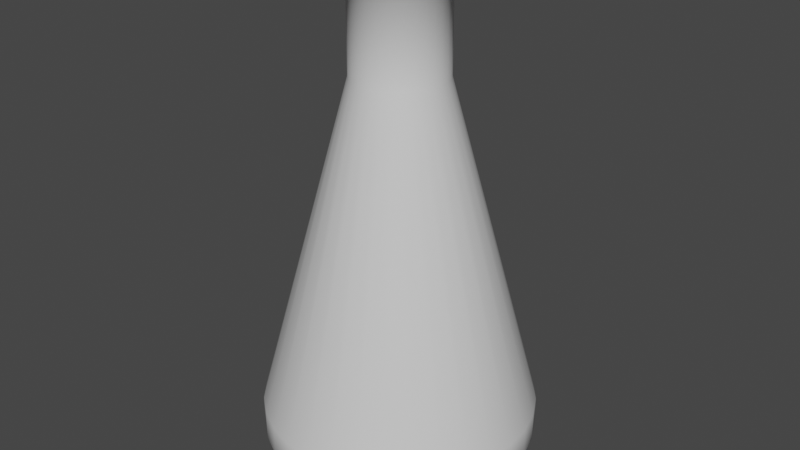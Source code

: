 # Source: Matraz.blend  (saved by Blender 3.6.13; exported with 4.5.12 LTS)
import bpy
from mathutils import Matrix  # noqa: F401  (used for matrix-valued properties, if any)

bpy.ops.wm.read_factory_settings(use_empty=True)
scene = bpy.context.scene
scene.name = 'Scene'

# ---- collections
col_collection = bpy.data.collections.new('Collection'); scene.collection.children.link(col_collection)

# ---- materials (node trees are filled in below, after node groups)
mat_glass = bpy.data.materials.new('glass')
mat_glass.use_transparent_shadow = False
mat_glass_001 = bpy.data.materials.new('glass.001')
mat_glass_001.use_transparent_shadow = False

# ---- material node trees
mat_glass.use_nodes = True; mat_glass.node_tree.nodes.clear()
_N = mat_glass.node_tree.nodes; _L = mat_glass.node_tree.links
n0 = _N.new('ShaderNodeBsdfPrincipled'); n0.name = 'Principled BSDF'; n0.location = (10, 300)
n0.distribution = 'GGX'
n0.subsurface_method = 'RANDOM_WALK_SKIN'
n0.inputs[3].default_value = 1.45
n0.inputs[27].default_value = (0.0, 0.0, 0.0, 1.0)
n0.inputs[28].default_value = 1.0
n1 = _N.new('ShaderNodeOutputMaterial'); n1.name = 'Material Output'; n1.location = (300, 300)
_L.new(n0.outputs[0], n1.inputs[0])
n1.is_active_output = True
mat_glass_001.use_nodes = True; mat_glass_001.node_tree.nodes.clear()
_N = mat_glass_001.node_tree.nodes; _L = mat_glass_001.node_tree.links
n0 = _N.new('ShaderNodeBsdfPrincipled'); n0.name = 'Principled BSDF'; n0.location = (10, 300)
n0.distribution = 'GGX'
n0.subsurface_method = 'RANDOM_WALK_SKIN'
n0.inputs[3].default_value = 1.45
n0.inputs[27].default_value = (0.0, 0.0, 0.0, 1.0)
n0.inputs[28].default_value = 1.0
n1 = _N.new('ShaderNodeOutputMaterial'); n1.name = 'Material Output'; n1.location = (300, 300)
_L.new(n0.outputs[0], n1.inputs[0])
n1.is_active_output = True

# ---- world
world_world = bpy.data.worlds.new('World'); scene.world = world_world
world_world.use_nodes = True; world_world.node_tree.nodes.clear()
_N = world_world.node_tree.nodes; _L = world_world.node_tree.links
n0 = _N.new('ShaderNodeOutputWorld'); n0.name = 'World Output'; n0.location = (300, 300)
n1 = _N.new('ShaderNodeBackground'); n1.name = 'Background'; n1.location = (10, 300)
n1.inputs[0].default_value = (0.05088, 0.05088, 0.05088, 1.0)
_L.new(n1.outputs[0], n0.inputs[0])
n0.is_active_output = True
world_world.color = (0.05088, 0.05088, 0.05088)
world_world.use_sun_shadow = False
world_world.sun_shadow_jitter_overblur = 0.0

# ---- meshes
me_cylinder = bpy.data.meshes.new('Cylinder')
me_cylinder.from_pydata([(0.05513, 1.166, -1.142), (0.05513, 0.3938, 0.8347), (0.2827, 1.144, -1.142), (0.132, 0.3862, 0.8347), (0.5015, 1.078, -1.142), (0.2058, 0.3638, 0.8347), (0.7032, 0.9699, -1.142), (0.2739, 0.3274, 0.8347), (0.8799, 0.8248, -1.142), (0.3336, 0.2784, 0.8347), (1.025, 0.648, -1.142), (0.3825, 0.2188, 0.8347), (1.133, 0.4464, -1.142), (0.4189, 0.1507, 0.8347), (1.199, 0.2276, -1.142), (0.4413, 0.07682, 0.8347), (1.222, -2.771e-08, -1.142), (0.4489, -1.583e-08, 0.8347), (1.199, -0.2276, -1.142), (0.4413, -0.07682, 0.8347), (1.133, -0.4464, -1.142), (0.4189, -0.1507, 0.8347), (1.025, -0.648, -1.142), (0.3825, -0.2188, 0.8347), (0.8799, -0.8248, -1.142), (0.3336, -0.2784, 0.8347), (0.7032, -0.9699, -1.142), (0.2739, -0.3274, 0.8347), (0.5015, -1.078, -1.142), (0.2058, -0.3638, 0.8347), (0.2827, -1.144, -1.142), (0.132, -0.3862, 0.8347), (0.05513, -1.166, -1.142), (0.05513, -0.3938, 0.8347), (-0.1724, -1.144, -1.142), (-0.02169, -0.3862, 0.8347), (-0.3912, -1.078, -1.142), (-0.09556, -0.3638, 0.8347), (-0.5929, -0.9699, -1.142), (-0.1636, -0.3274, 0.8347), (-0.7697, -0.8248, -1.142), (-0.2233, -0.2784, 0.8347), (-0.9147, -0.648, -1.142), (-0.2723, -0.2188, 0.8347), (-1.023, -0.4464, -1.142), (-0.3087, -0.1507, 0.8347), (-1.089, -0.2276, -1.142), (-0.3311, -0.07682, 0.8347), (-1.111, 3.719e-08, -1.142), (-0.3386, 6.078e-09, 0.8347), (-1.089, 0.2276, -1.142), (-0.3311, 0.07682, 0.8347), (-1.023, 0.4464, -1.142), (-0.3087, 0.1507, 0.8347), (-0.9147, 0.648, -1.142), (-0.2723, 0.2188, 0.8347), (-0.7697, 0.8248, -1.142), (-0.2233, 0.2784, 0.8347), (-0.5929, 0.9699, -1.142), (-0.1636, 0.3274, 0.8347), (-0.3912, 1.078, -1.142), (-0.09556, 0.3638, 0.8347), (-0.1724, 1.144, -1.142), (-0.02169, 0.3862, 0.8347), (0.05513, 0.3938, 0.4162), (0.132, 0.3862, 0.4162), (0.2058, 0.3638, 0.4162), (0.2739, 0.3274, 0.4162), (0.3336, 0.2784, 0.4162), (0.3825, 0.2188, 0.4162), (0.4189, 0.1507, 0.4162), (0.4413, 0.07682, 0.4162), (0.4489, -1.583e-08, 0.4162), (0.4413, -0.07682, 0.4162), (0.4189, -0.1507, 0.4162), (0.3825, -0.2188, 0.4162), (0.3336, -0.2784, 0.4162), (0.2739, -0.3274, 0.4162), (0.2058, -0.3638, 0.4162), (0.132, -0.3862, 0.4162), (0.05513, -0.3938, 0.4162), (-0.02169, -0.3862, 0.4162), (-0.09556, -0.3638, 0.4162), (-0.1636, -0.3274, 0.4162), (-0.2233, -0.2784, 0.4162), (-0.2723, -0.2188, 0.4162), (-0.3087, -0.1507, 0.4162), (-0.3311, -0.07682, 0.4162), (-0.3386, 6.078e-09, 0.4162), (-0.3311, 0.07682, 0.4162), (-0.3087, 0.1507, 0.4162), (-0.2723, 0.2188, 0.4162), (-0.2233, 0.2784, 0.4162), (-0.1636, 0.3274, 0.4162), (-0.09556, 0.3638, 0.4162), (-0.02169, 0.3862, 0.4162), (0.05513, 0.4574, 0.8318), (0.1444, 0.4486, 0.8318), (0.2302, 0.4226, 0.8318), (0.3092, 0.3803, 0.8318), (0.3786, 0.3234, 0.8318), (0.4354, 0.2541, 0.8318), (0.4777, 0.175, 0.8318), (0.5037, 0.08924, 0.8318), (0.5125, -1.751e-08, 0.8318), (0.5037, -0.08924, 0.8318), (0.4777, -0.175, 0.8318), (0.4354, -0.2541, 0.8318), (0.3786, -0.3234, 0.8318), (0.3092, -0.3803, 0.8318), (0.2302, -0.4226, 0.8318), (0.1444, -0.4486, 0.8318), (0.05513, -0.4574, 0.8318), (-0.03411, -0.4486, 0.8318), (-0.1199, -0.4226, 0.8318), (-0.199, -0.3803, 0.8318), (-0.2683, -0.3234, 0.8318), (-0.3252, -0.2541, 0.8318), (-0.3675, -0.175, 0.8318), (-0.3935, -0.08924, 0.8318), (-0.4023, 7.939e-09, 0.8318), (-0.3935, 0.08924, 0.8318), (-0.3675, 0.175, 0.8318), (-0.3252, 0.2541, 0.8318), (-0.2683, 0.3234, 0.8318), (-0.199, 0.3803, 0.8318), (-0.1199, 0.4226, 0.8318), (-0.03411, 0.4486, 0.8318), (0.05513, 0.4574, 0.8318), (0.1444, 0.4486, 0.8318), (0.2302, 0.4226, 0.8318), (0.3092, 0.3803, 0.8318), (0.3786, 0.3234, 0.8318), (0.4354, 0.2541, 0.8318), (0.4777, 0.175, 0.8318), (0.5037, 0.08924, 0.8318), (0.5125, -1.751e-08, 0.8318), (0.5037, -0.08924, 0.8318), (0.4777, -0.175, 0.8318), (0.4354, -0.2541, 0.8318), (0.3786, -0.3234, 0.8318), (0.3092, -0.3803, 0.8318), (0.2302, -0.4226, 0.8318), (0.1444, -0.4486, 0.8318), (0.05513, -0.4574, 0.8318), (-0.03411, -0.4486, 0.8318), (-0.1199, -0.4226, 0.8318), (-0.199, -0.3803, 0.8318), (-0.2683, -0.3234, 0.8318), (-0.3252, -0.2541, 0.8318), (-0.3675, -0.175, 0.8318), (-0.3935, -0.08924, 0.8318), (-0.4023, 7.939e-09, 0.8318), (-0.3935, 0.08924, 0.8318), (-0.3675, 0.175, 0.8318), (-0.3252, 0.2541, 0.8318), (-0.2683, 0.3234, 0.8318), (-0.199, 0.3803, 0.8318), (-0.1199, 0.4226, 0.8318), (-0.03411, 0.4486, 0.8318), (0.05513, 0.4574, 0.8318), (0.1444, 0.4486, 0.8318), (0.2302, 0.4226, 0.8318), (0.3092, 0.3803, 0.8318), (0.3786, 0.3234, 0.8318), (0.4354, 0.2541, 0.8318), (0.4777, 0.175, 0.8318), (0.5037, 0.08924, 0.8318), (0.5125, -1.751e-08, 0.8318), (0.5037, -0.08924, 0.8318), (0.4777, -0.175, 0.8318), (0.4354, -0.2541, 0.8318), (0.3786, -0.3234, 0.8318), (0.3092, -0.3803, 0.8318), (0.2302, -0.4226, 0.8318), (0.1444, -0.4486, 0.8318), (0.05513, -0.4574, 0.8318), (-0.03411, -0.4486, 0.8318), (-0.1199, -0.4226, 0.8318), (-0.199, -0.3803, 0.8318), (-0.2683, -0.3234, 0.8318), (-0.3252, -0.2541, 0.8318), (-0.3675, -0.175, 0.8318), (-0.3935, -0.08924, 0.8318), (-0.4023, 7.939e-09, 0.8318), (-0.3935, 0.08924, 0.8318), (-0.3675, 0.175, 0.8318), (-0.3252, 0.2541, 0.8318), (-0.2683, 0.3234, 0.8318), (-0.199, 0.3803, 0.8318), (-0.1199, 0.4226, 0.8318), (-0.03411, 0.4486, 0.8318), (0.05513, 0.4574, 0.914), (0.1444, 0.4486, 0.914), (0.2302, 0.4226, 0.914), (0.3092, 0.3803, 0.914), (0.3786, 0.3234, 0.914), (0.4354, 0.2541, 0.914), (0.4777, 0.175, 0.914), (0.5037, 0.08924, 0.914), (0.5125, -1.751e-08, 0.914), (0.5037, -0.08924, 0.914), (0.4777, -0.175, 0.914), (0.4354, -0.2541, 0.914), (0.3786, -0.3234, 0.914), (0.3092, -0.3803, 0.914), (0.2302, -0.4226, 0.914), (0.1444, -0.4486, 0.914), (0.05513, -0.4574, 0.914), (-0.03411, -0.4486, 0.914), (-0.1199, -0.4226, 0.914), (-0.199, -0.3803, 0.914), (-0.2683, -0.3234, 0.914), (-0.3252, -0.2541, 0.914), (-0.3675, -0.175, 0.914), (-0.3935, -0.08924, 0.914), (-0.4023, 7.939e-09, 0.914), (-0.3935, 0.08924, 0.914), (-0.3675, 0.175, 0.914), (-0.3252, 0.2541, 0.914), (-0.2683, 0.3234, 0.914), (-0.199, 0.3803, 0.914), (-0.1199, 0.4226, 0.914), (-0.03411, 0.4486, 0.914), (0.05513, 1.166, -1.283), (0.2827, 1.144, -1.283), (0.5015, 1.078, -1.283), (0.7032, 0.9699, -1.283), (0.8799, 0.8248, -1.283), (1.025, 0.648, -1.283), (1.133, 0.4464, -1.283), (1.199, 0.2276, -1.283), (1.222, -2.771e-08, -1.283), (1.199, -0.2276, -1.283), (1.133, -0.4464, -1.283), (1.025, -0.648, -1.283), (0.8799, -0.8248, -1.283), (0.7032, -0.9699, -1.283), (0.5015, -1.078, -1.283), (0.2827, -1.144, -1.283), (0.05513, -1.166, -1.283), (-0.1724, -1.144, -1.283), (-0.3912, -1.078, -1.283), (-0.5929, -0.9699, -1.283), (-0.7697, -0.8248, -1.283), (-0.9147, -0.648, -1.283), (-1.023, -0.4464, -1.283), (-1.089, -0.2276, -1.283), (-1.111, 3.719e-08, -1.283), (-1.089, 0.2276, -1.283), (-1.023, 0.4464, -1.283), (-0.9147, 0.648, -1.283), (-0.7697, 0.8248, -1.283), (-0.5929, 0.9699, -1.283), (-0.3912, 1.078, -1.283), (-0.1724, 1.144, -1.283), (0.05513, 0.6935, -1.455), (0.1904, 0.6802, -1.455), (0.3205, 0.6407, -1.455), (0.4404, 0.5766, -1.455), (0.5455, 0.4904, -1.455), (0.6317, 0.3853, -1.455), (0.6958, 0.2654, -1.455), (0.7353, 0.1353, -1.455), (0.7486, -2.208e-08, -1.455), (0.7353, -0.1353, -1.455), (0.6958, -0.2654, -1.455), (0.6317, -0.3853, -1.455), (0.5455, -0.4904, -1.455), (0.4404, -0.5766, -1.455), (0.3205, -0.6407, -1.455), (0.1904, -0.6802, -1.455), (0.05513, -0.6935, -1.455), (-0.08016, -0.6802, -1.455), (-0.2103, -0.6407, -1.455), (-0.3302, -0.5766, -1.455), (-0.4352, -0.4904, -1.455), (-0.5215, -0.3853, -1.455), (-0.5856, -0.2654, -1.455), (-0.625, -0.1353, -1.455), (-0.6384, 1.651e-08, -1.455), (-0.625, 0.1353, -1.455), (-0.5856, 0.2654, -1.455), (-0.5215, 0.3853, -1.455), (-0.4352, 0.4904, -1.455), (-0.3302, 0.5766, -1.455), (-0.2103, 0.6407, -1.455), (-0.08016, 0.6802, -1.455)], [], [(64, 1, 3, 65), (65, 3, 5, 66), (66, 5, 7, 67), (67, 7, 9, 68), (68, 9, 11, 69), (69, 11, 13, 70), (70, 13, 15, 71), (71, 15, 17, 72), (72, 17, 19, 73), (73, 19, 21, 74), (74, 21, 23, 75), (75, 23, 25, 76), (76, 25, 27, 77), (77, 27, 29, 78), (78, 29, 31, 79), (79, 31, 33, 80), (80, 33, 35, 81), (81, 35, 37, 82), (82, 37, 39, 83), (83, 39, 41, 84), (84, 41, 43, 85), (85, 43, 45, 86), (86, 45, 47, 87), (87, 47, 49, 88), (88, 49, 51, 89), (89, 51, 53, 90), (90, 53, 55, 91), (91, 55, 57, 92), (92, 57, 59, 93), (93, 59, 61, 94), (94, 61, 63, 95), (95, 63, 1, 64), (4, 6, 227, 226), (62, 95, 64, 0), (60, 94, 95, 62), (58, 93, 94, 60), (56, 92, 93, 58), (54, 91, 92, 56), (52, 90, 91, 54), (50, 89, 90, 52), (48, 88, 89, 50), (46, 87, 88, 48), (44, 86, 87, 46), (42, 85, 86, 44), (40, 84, 85, 42), (38, 83, 84, 40), (36, 82, 83, 38), (34, 81, 82, 36), (32, 80, 81, 34), (30, 79, 80, 32), (28, 78, 79, 30), (26, 77, 78, 28), (24, 76, 77, 26), (22, 75, 76, 24), (20, 74, 75, 22), (18, 73, 74, 20), (16, 72, 73, 18), (14, 71, 72, 16), (12, 70, 71, 14), (10, 69, 70, 12), (8, 68, 69, 10), (6, 67, 68, 8), (4, 66, 67, 6), (2, 65, 66, 4), (0, 64, 65, 2), (63, 61, 126, 127), (45, 43, 117, 118), (27, 25, 108, 109), (9, 7, 99, 100), (53, 51, 121, 122), (35, 33, 112, 113), (17, 15, 103, 104), (61, 59, 125, 126), (43, 41, 116, 117), (25, 23, 107, 108), (7, 5, 98, 99), (51, 49, 120, 121), (33, 31, 111, 112), (15, 13, 102, 103), (59, 57, 124, 125), (41, 39, 115, 116), (23, 21, 106, 107), (5, 3, 97, 98), (49, 47, 119, 120), (31, 29, 110, 111), (13, 11, 101, 102), (57, 55, 123, 124), (39, 37, 114, 115), (21, 19, 105, 106), (1, 63, 127, 96), (47, 45, 118, 119), (3, 1, 96, 97), (29, 27, 109, 110), (11, 9, 100, 101), (55, 53, 122, 123), (37, 35, 113, 114), (19, 17, 104, 105), (105, 104, 136, 137), (129, 128, 160, 161), (114, 113, 145, 146), (123, 122, 154, 155), (101, 100, 132, 133), (110, 109, 141, 142), (119, 118, 150, 151), (97, 96, 128, 129), (96, 127, 159, 128), (106, 105, 137, 138), (115, 114, 146, 147), (124, 123, 155, 156), (102, 101, 133, 134), (111, 110, 142, 143), (120, 119, 151, 152), (98, 97, 129, 130), (107, 106, 138, 139), (116, 115, 147, 148), (125, 124, 156, 157), (103, 102, 134, 135), (112, 111, 143, 144), (121, 120, 152, 153), (99, 98, 130, 131), (108, 107, 139, 140), (117, 116, 148, 149), (126, 125, 157, 158), (104, 103, 135, 136), (113, 112, 144, 145), (122, 121, 153, 154), (100, 99, 131, 132), (109, 108, 140, 141), (118, 117, 149, 150), (127, 126, 158, 159), (164, 163, 195, 196), (156, 155, 187, 188), (143, 142, 174, 175), (130, 129, 161, 162), (157, 156, 188, 189), (144, 143, 175, 176), (131, 130, 162, 163), (158, 157, 189, 190), (145, 144, 176, 177), (132, 131, 163, 164), (159, 158, 190, 191), (146, 145, 177, 178), (133, 132, 164, 165), (128, 159, 191, 160), (147, 146, 178, 179), (134, 133, 165, 166), (148, 147, 179, 180), (135, 134, 166, 167), (149, 148, 180, 181), (136, 135, 167, 168), (150, 149, 181, 182), (137, 136, 168, 169), (151, 150, 182, 183), (138, 137, 169, 170), (152, 151, 183, 184), (139, 138, 170, 171), (153, 152, 184, 185), (140, 139, 171, 172), (154, 153, 185, 186), (141, 140, 172, 173), (155, 154, 186, 187), (142, 141, 173, 174), (193, 192, 223, 222, 221, 220, 219, 218, 217, 216, 215, 214, 213, 212, 211, 210, 209, 208, 207, 206, 205, 204, 203, 202, 201, 200, 199, 198, 197, 196, 195, 194), (191, 190, 222, 223), (178, 177, 209, 210), (165, 164, 196, 197), (160, 191, 223, 192), (179, 178, 210, 211), (166, 165, 197, 198), (180, 179, 211, 212), (167, 166, 198, 199), (181, 180, 212, 213), (168, 167, 199, 200), (182, 181, 213, 214), (169, 168, 200, 201), (183, 182, 214, 215), (170, 169, 201, 202), (184, 183, 215, 216), (171, 170, 202, 203), (185, 184, 216, 217), (172, 171, 203, 204), (186, 185, 217, 218), (173, 172, 204, 205), (187, 186, 218, 219), (174, 173, 205, 206), (161, 160, 192, 193), (188, 187, 219, 220), (175, 174, 206, 207), (162, 161, 193, 194), (189, 188, 220, 221), (176, 175, 207, 208), (163, 162, 194, 195), (190, 189, 221, 222), (177, 176, 208, 209), (244, 245, 277, 276), (22, 24, 236, 235), (40, 42, 245, 244), (58, 60, 254, 253), (14, 16, 232, 231), (32, 34, 241, 240), (50, 52, 250, 249), (6, 8, 228, 227), (24, 26, 237, 236), (42, 44, 246, 245), (60, 62, 255, 254), (16, 18, 233, 232), (34, 36, 242, 241), (52, 54, 251, 250), (8, 10, 229, 228), (26, 28, 238, 237), (44, 46, 247, 246), (0, 2, 225, 224), (62, 0, 224, 255), (18, 20, 234, 233), (36, 38, 243, 242), (54, 56, 252, 251), (10, 12, 230, 229), (28, 30, 239, 238), (46, 48, 248, 247), (2, 4, 226, 225), (20, 22, 235, 234), (38, 40, 244, 243), (56, 58, 253, 252), (12, 14, 231, 230), (30, 32, 240, 239), (48, 50, 249, 248), (256, 257, 258, 259, 260, 261, 262, 263, 264, 265, 266, 267, 268, 269, 270, 271, 272, 273, 274, 275, 276, 277, 278, 279, 280, 281, 282, 283, 284, 285, 286, 287), (231, 232, 264, 263), (245, 246, 278, 277), (232, 233, 265, 264), (246, 247, 279, 278), (233, 234, 266, 265), (247, 248, 280, 279), (234, 235, 267, 266), (248, 249, 281, 280), (235, 236, 268, 267), (249, 250, 282, 281), (236, 237, 269, 268), (250, 251, 283, 282), (237, 238, 270, 269), (224, 225, 257, 256), (251, 252, 284, 283), (238, 239, 271, 270), (225, 226, 258, 257), (252, 253, 285, 284), (239, 240, 272, 271), (226, 227, 259, 258), (253, 254, 286, 285), (240, 241, 273, 272), (227, 228, 260, 259), (254, 255, 287, 286), (241, 242, 274, 273), (228, 229, 261, 260), (255, 224, 256, 287), (242, 243, 275, 274), (229, 230, 262, 261), (243, 244, 276, 275), (230, 231, 263, 262)])
me_cylinder.polygons.foreach_set('use_smooth', [True] * 258)
_uv = me_cylinder.uv_layers.new(name='UVMap')
_uv.uv.foreach_set('vector', [1.0, 0.8815, 1.0, 1.0, 0.9688, 1.0, 0.9688, 0.8815, 0.9688, 0.8815, 0.9688, 1.0, 0.9375, 1.0, 0.9375, 0.8815, 0.9375, 0.8815, 0.9375, 1.0, 0.9062, 1.0, 0.9062, 0.8815, 0.9062, 0.8815, 0.9062, 1.0, 0.875, 1.0, 0.875, 0.8815, 0.875, 0.8815, 0.875, 1.0, 0.8438, 1.0, 0.8437, 0.8815, 0.8437, 0.8815, 0.8438, 1.0, 0.8125, 1.0, 0.8125, 0.8815, 0.8125, 0.8815, 0.8125, 1.0, 0.7812, 1.0, 0.7812, 0.8815, 0.7812, 0.8815, 0.7812, 1.0, 0.75, 1.0, 0.75, 0.8815, 0.75, 0.8815, 0.75, 1.0, 0.7188, 1.0, 0.7188, 0.8815, 0.7188, 0.8815, 0.7188, 1.0, 0.6875, 1.0, 0.6875, 0.8815, 0.6875, 0.8815, 0.6875, 1.0, 0.6562, 1.0, 0.6562, 0.8815, 0.6562, 0.8815, 0.6562, 1.0, 0.625, 1.0, 0.625, 0.8815, 0.625, 0.8815, 0.625, 1.0, 0.5938, 1.0, 0.5938, 0.8815, 0.5938, 0.8815, 0.5938, 1.0, 0.5625, 1.0, 0.5625, 0.8815, 0.5625, 0.8815, 0.5625, 1.0, 0.5312, 1.0, 0.5312, 0.8815, 0.5312, 0.8815, 0.5312, 1.0, 0.5, 1.0, 0.5, 0.8815, 0.5, 0.8815, 0.5, 1.0, 0.4688, 1.0, 0.4688, 0.8815, 0.4688, 0.8815, 0.4688, 1.0, 0.4375, 1.0, 0.4375, 0.8815, 0.4375, 0.8815, 0.4375, 1.0, 0.4062, 1.0, 0.4062, 0.8815, 0.4062, 0.8815, 0.4062, 1.0, 0.375, 1.0, 0.375, 0.8815, 0.375, 0.8815, 0.375, 1.0, 0.3438, 1.0, 0.3438, 0.8815, 0.3438, 0.8815, 0.3438, 1.0, 0.3125, 1.0, 0.3125, 0.8815, 0.3125, 0.8815, 0.3125, 1.0, 0.2812, 1.0, 0.2812, 0.8815, 0.2812, 0.8815, 0.2812, 1.0, 0.25, 1.0, 0.25, 0.8815, 0.25, 0.8815, 0.25, 1.0, 0.2188, 1.0, 0.2188, 0.8815, 0.2188, 0.8815, 0.2188, 1.0, 0.1875, 1.0, 0.1875, 0.8815, 0.1875, 0.8815, 0.1875, 1.0, 0.1562, 1.0, 0.1563, 0.8815, 0.1563, 0.8815, 0.1562, 1.0, 0.125, 1.0, 0.125, 0.8815, 0.125, 0.8815, 0.125, 1.0, 0.09375, 1.0, 0.09375, 0.8815, 0.09375, 0.8815, 0.09375, 1.0, 0.0625, 1.0, 0.0625, 0.8815, 0.0625, 0.8815, 0.0625, 1.0, 0.03125, 1.0, 0.03125, 0.8815, 0.03125, 0.8815, 0.03125, 1.0, 0.0, 1.0, 0.0, 0.8815, 0.9375, 0.5, 0.9062, 0.5, 0.9062, 0.5, 0.9375, 0.5, 0.03125, 0.5, 0.03125, 0.8815, 0.0, 0.8815, 0.0, 0.5, 0.0625, 0.5, 0.0625, 0.8815, 0.03125, 0.8815, 0.03125, 0.5, 0.09375, 0.5, 0.09375, 0.8815, 0.0625, 0.8815, 0.0625, 0.5, 0.125, 0.5, 0.125, 0.8815, 0.09375, 0.8815, 0.09375, 0.5, 0.1562, 0.5, 0.1563, 0.8815, 0.125, 0.8815, 0.125, 0.5, 0.1875, 0.5, 0.1875, 0.8815, 0.1563, 0.8815, 0.1562, 0.5, 0.2188, 0.5, 0.2188, 0.8815, 0.1875, 0.8815, 0.1875, 0.5, 0.25, 0.5, 0.25, 0.8815, 0.2188, 0.8815, 0.2188, 0.5, 0.2812, 0.5, 0.2812, 0.8815, 0.25, 0.8815, 0.25, 0.5, 0.3125, 0.5, 0.3125, 0.8815, 0.2812, 0.8815, 0.2812, 0.5, 0.3438, 0.5, 0.3438, 0.8815, 0.3125, 0.8815, 0.3125, 0.5, 0.375, 0.5, 0.375, 0.8815, 0.3438, 0.8815, 0.3438, 0.5, 0.4062, 0.5, 0.4062, 0.8815, 0.375, 0.8815, 0.375, 0.5, 0.4375, 0.5, 0.4375, 0.8815, 0.4062, 0.8815, 0.4062, 0.5, 0.4688, 0.5, 0.4688, 0.8815, 0.4375, 0.8815, 0.4375, 0.5, 0.5, 0.5, 0.5, 0.8815, 0.4688, 0.8815, 0.4688, 0.5, 0.5312, 0.5, 0.5312, 0.8815, 0.5, 0.8815, 0.5, 0.5, 0.5625, 0.5, 0.5625, 0.8815, 0.5312, 0.8815, 0.5312, 0.5, 0.5938, 0.5, 0.5938, 0.8815, 0.5625, 0.8815, 0.5625, 0.5, 0.625, 0.5, 0.625, 0.8815, 0.5938, 0.8815, 0.5938, 0.5, 0.6562, 0.5, 0.6562, 0.8815, 0.625, 0.8815, 0.625, 0.5, 0.6875, 0.5, 0.6875, 0.8815, 0.6562, 0.8815, 0.6562, 0.5, 0.7188, 0.5, 0.7188, 0.8815, 0.6875, 0.8815, 0.6875, 0.5, 0.75, 0.5, 0.75, 0.8815, 0.7188, 0.8815, 0.7188, 0.5, 0.7812, 0.5, 0.7812, 0.8815, 0.75, 0.8815, 0.75, 0.5, 0.8125, 0.5, 0.8125, 0.8815, 0.7812, 0.8815, 0.7812, 0.5, 0.8438, 0.5, 0.8437, 0.8815, 0.8125, 0.8815, 0.8125, 0.5, 0.875, 0.5, 0.875, 0.8815, 0.8437, 0.8815, 0.8438, 0.5, 0.9062, 0.5, 0.9062, 0.8815, 0.875, 0.8815, 0.875, 0.5, 0.9375, 0.5, 0.9375, 0.8815, 0.9062, 0.8815, 0.9062, 0.5, 0.9688, 0.5, 0.9688, 0.8815, 0.9375, 0.8815, 0.9375, 0.5, 1.0, 0.5, 1.0, 0.8815, 0.9688, 0.8815, 0.9688, 0.5, 0.03125, 1.0, 0.0625, 1.0, 0.0625, 1.0, 0.03125, 1.0, 0.3125, 1.0, 0.3438, 1.0, 0.3438, 1.0, 0.3125, 1.0, 0.5938, 1.0, 0.625, 1.0, 0.625, 1.0, 0.5938, 1.0, 0.875, 1.0, 0.9062, 1.0, 0.9062, 1.0, 0.875, 1.0, 0.1875, 1.0, 0.2188, 1.0, 0.2188, 1.0, 0.1875, 1.0, 0.4688, 1.0, 0.5, 1.0, 0.5, 1.0, 0.4688, 1.0, 0.75, 1.0, 0.7812, 1.0, 0.7812, 1.0, 0.75, 1.0, 0.0625, 1.0, 0.09375, 1.0, 0.09375, 1.0, 0.0625, 1.0, 0.3438, 1.0, 0.375, 1.0, 0.375, 1.0, 0.3438, 1.0, 0.625, 1.0, 0.6562, 1.0, 0.6562, 1.0, 0.625, 1.0, 0.9062, 1.0, 0.9375, 1.0, 0.9375, 1.0, 0.9062, 1.0, 0.2188, 1.0, 0.25, 1.0, 0.25, 1.0, 0.2188, 1.0, 0.5, 1.0, 0.5312, 1.0, 0.5312, 1.0, 0.5, 1.0, 0.7812, 1.0, 0.8125, 1.0, 0.8125, 1.0, 0.7812, 1.0, 0.09375, 1.0, 0.125, 1.0, 0.125, 1.0, 0.09375, 1.0, 0.375, 1.0, 0.4062, 1.0, 0.4062, 1.0, 0.375, 1.0, 0.6562, 1.0, 0.6875, 1.0, 0.6875, 1.0, 0.6562, 1.0, 0.9375, 1.0, 0.9688, 1.0, 0.9688, 1.0, 0.9375, 1.0, 0.25, 1.0, 0.2812, 1.0, 0.2812, 1.0, 0.25, 1.0, 0.5312, 1.0, 0.5625, 1.0, 0.5625, 1.0, 0.5312, 1.0, 0.8125, 1.0, 0.8438, 1.0, 0.8438, 1.0, 0.8125, 1.0, 0.125, 1.0, 0.1562, 1.0, 0.1562, 1.0, 0.125, 1.0, 0.4062, 1.0, 0.4375, 1.0, 0.4375, 1.0, 0.4062, 1.0, 0.6875, 1.0, 0.7188, 1.0, 0.7188, 1.0, 0.6875, 1.0, 0.0, 1.0, 0.03125, 1.0, 0.03125, 1.0, 0.0, 1.0, 0.2812, 1.0, 0.3125, 1.0, 0.3125, 1.0, 0.2812, 1.0, 0.9688, 1.0, 1.0, 1.0, 1.0, 1.0, 0.9688, 1.0, 0.5625, 1.0, 0.5938, 1.0, 0.5938, 1.0, 0.5625, 1.0, 0.8438, 1.0, 0.875, 1.0, 0.875, 1.0, 0.8438, 1.0, 0.1562, 1.0, 0.1875, 1.0, 0.1875, 1.0, 0.1562, 1.0, 0.4375, 1.0, 0.4688, 1.0, 0.4688, 1.0, 0.4375, 1.0, 0.7188, 1.0, 0.75, 1.0, 0.75, 1.0, 0.7188, 1.0, 0.7188, 1.0, 0.75, 1.0, 0.75, 1.0, 0.7188, 1.0, 0.9688, 1.0, 1.0, 1.0, 1.0, 1.0, 0.9688, 1.0, 0.4375, 1.0, 0.4688, 1.0, 0.4688, 1.0, 0.4375, 1.0, 0.1562, 1.0, 0.1875, 1.0, 0.1875, 1.0, 0.1562, 1.0, 0.8438, 1.0, 0.875, 1.0, 0.875, 1.0, 0.8438, 1.0, 0.5625, 1.0, 0.5938, 1.0, 0.5938, 1.0, 0.5625, 1.0, 0.2812, 1.0, 0.3125, 1.0, 0.3125, 1.0, 0.2812, 1.0, 0.9688, 1.0, 1.0, 1.0, 1.0, 1.0, 0.9688, 1.0, 0.0, 1.0, 0.03125, 1.0, 0.03125, 1.0, 0.0, 1.0, 0.6875, 1.0, 0.7188, 1.0, 0.7188, 1.0, 0.6875, 1.0, 0.4062, 1.0, 0.4375, 1.0, 0.4375, 1.0, 0.4062, 1.0, 0.125, 1.0, 0.1562, 1.0, 0.1562, 1.0, 0.125, 1.0, 0.8125, 1.0, 0.8438, 1.0, 0.8438, 1.0, 0.8125, 1.0, 0.5312, 1.0, 0.5625, 1.0, 0.5625, 1.0, 0.5312, 1.0, 0.25, 1.0, 0.2812, 1.0, 0.2812, 1.0, 0.25, 1.0, 0.9375, 1.0, 0.9688, 1.0, 0.9688, 1.0, 0.9375, 1.0, 0.6562, 1.0, 0.6875, 1.0, 0.6875, 1.0, 0.6562, 1.0, 0.375, 1.0, 0.4062, 1.0, 0.4062, 1.0, 0.375, 1.0, 0.09375, 1.0, 0.125, 1.0, 0.125, 1.0, 0.09375, 1.0, 0.7812, 1.0, 0.8125, 1.0, 0.8125, 1.0, 0.7812, 1.0, 0.5, 1.0, 0.5312, 1.0, 0.5312, 1.0, 0.5, 1.0, 0.2188, 1.0, 0.25, 1.0, 0.25, 1.0, 0.2188, 1.0, 0.9062, 1.0, 0.9375, 1.0, 0.9375, 1.0, 0.9062, 1.0, 0.625, 1.0, 0.6562, 1.0, 0.6562, 1.0, 0.625, 1.0, 0.3438, 1.0, 0.375, 1.0, 0.375, 1.0, 0.3438, 1.0, 0.0625, 1.0, 0.09375, 1.0, 0.09375, 1.0, 0.0625, 1.0, 0.75, 1.0, 0.7812, 1.0, 0.7812, 1.0, 0.75, 1.0, 0.4688, 1.0, 0.5, 1.0, 0.5, 1.0, 0.4688, 1.0, 0.1875, 1.0, 0.2188, 1.0, 0.2188, 1.0, 0.1875, 1.0, 0.875, 1.0, 0.9062, 1.0, 0.9062, 1.0, 0.875, 1.0, 0.5938, 1.0, 0.625, 1.0, 0.625, 1.0, 0.5938, 1.0, 0.3125, 1.0, 0.3438, 1.0, 0.3438, 1.0, 0.3125, 1.0, 0.03125, 1.0, 0.0625, 1.0, 0.0625, 1.0, 0.03125, 1.0, 0.875, 1.0, 0.9062, 1.0, 0.9062, 1.0, 0.875, 1.0, 0.125, 1.0, 0.1562, 1.0, 0.1562, 1.0, 0.125, 1.0, 0.5312, 1.0, 0.5625, 1.0, 0.5625, 1.0, 0.5312, 1.0, 0.9375, 1.0, 0.9688, 1.0, 0.9688, 1.0, 0.9375, 1.0, 0.09375, 1.0, 0.125, 1.0, 0.125, 1.0, 0.09375, 1.0, 0.5, 1.0, 0.5312, 1.0, 0.5312, 1.0, 0.5, 1.0, 0.9062, 1.0, 0.9375, 1.0, 0.9375, 1.0, 0.9062, 1.0, 0.0625, 1.0, 0.09375, 1.0, 0.09375, 1.0, 0.0625, 1.0, 0.4688, 1.0, 0.5, 1.0, 0.5, 1.0, 0.4688, 1.0, 0.875, 1.0, 0.9062, 1.0, 0.9062, 1.0, 0.875, 1.0, 0.03125, 1.0, 0.0625, 1.0, 0.0625, 1.0, 0.03125, 1.0, 0.4375, 1.0, 0.4688, 1.0, 0.4688, 1.0, 0.4375, 1.0, 0.8438, 1.0, 0.875, 1.0, 0.875, 1.0, 0.8438, 1.0, 0.0, 1.0, 0.03125, 1.0, 0.03125, 1.0, 0.0, 1.0, 0.4062, 1.0, 0.4375, 1.0, 0.4375, 1.0, 0.4062, 1.0, 0.8125, 1.0, 0.8438, 1.0, 0.8438, 1.0, 0.8125, 1.0, 0.375, 1.0, 0.4062, 1.0, 0.4062, 1.0, 0.375, 1.0, 0.7812, 1.0, 0.8125, 1.0, 0.8125, 1.0, 0.7812, 1.0, 0.3438, 1.0, 0.375, 1.0, 0.375, 1.0, 0.3438, 1.0, 0.75, 1.0, 0.7812, 1.0, 0.7812, 1.0, 0.75, 1.0, 0.3125, 1.0, 0.3438, 1.0, 0.3438, 1.0, 0.3125, 1.0, 0.7188, 1.0, 0.75, 1.0, 0.75, 1.0, 0.7188, 1.0, 0.2812, 1.0, 0.3125, 1.0, 0.3125, 1.0, 0.2812, 1.0, 0.6875, 1.0, 0.7188, 1.0, 0.7188, 1.0, 0.6875, 1.0, 0.25, 1.0, 0.2812, 1.0, 0.2812, 1.0, 0.25, 1.0, 0.6562, 1.0, 0.6875, 1.0, 0.6875, 1.0, 0.6562, 1.0, 0.2188, 1.0, 0.25, 1.0, 0.25, 1.0, 0.2188, 1.0, 0.625, 1.0, 0.6562, 1.0, 0.6562, 1.0, 0.625, 1.0, 0.1875, 1.0, 0.2188, 1.0, 0.2188, 1.0, 0.1875, 1.0, 0.5938, 1.0, 0.625, 1.0, 0.625, 1.0, 0.5938, 1.0, 0.1562, 1.0, 0.1875, 1.0, 0.1875, 1.0, 0.1562, 1.0, 0.5625, 1.0, 0.5938, 1.0, 0.5938, 1.0, 0.5625, 1.0, 0.2968, 0.4854, 0.25, 0.49, 0.2032, 0.4854, 0.1582, 0.4717, 0.1167, 0.4496, 0.08029, 0.4197, 0.05045, 0.3833, 0.02827, 0.3418, 0.01461, 0.2968, 0.01, 0.25, 0.01461, 0.2032, 0.02827, 0.1582, 0.05045, 0.1167, 0.08029, 0.08029, 0.1167, 0.05045, 0.1582, 0.02827, 0.2032, 0.01461, 0.25, 0.01, 0.2968, 0.01461, 0.3418, 0.02827, 0.3833, 0.05045, 0.4197, 0.08029, 0.4496, 0.1167, 0.4717, 0.1582, 0.4854, 0.2032, 0.49, 0.25, 0.4854, 0.2968, 0.4717, 0.3418, 0.4496, 0.3833, 0.4197, 0.4197, 0.3833, 0.4496, 0.3418, 0.4717, 0.03125, 1.0, 0.0625, 1.0, 0.0625, 1.0, 0.03125, 1.0, 0.4375, 1.0, 0.4688, 1.0, 0.4688, 1.0, 0.4375, 1.0, 0.8438, 1.0, 0.875, 1.0, 0.875, 1.0, 0.8438, 1.0, 0.0, 1.0, 0.03125, 1.0, 0.03125, 1.0, 0.0, 1.0, 0.4062, 1.0, 0.4375, 1.0, 0.4375, 1.0, 0.4062, 1.0, 0.8125, 1.0, 0.8438, 1.0, 0.8438, 1.0, 0.8125, 1.0, 0.375, 1.0, 0.4062, 1.0, 0.4062, 1.0, 0.375, 1.0, 0.7812, 1.0, 0.8125, 1.0, 0.8125, 1.0, 0.7812, 1.0, 0.3438, 1.0, 0.375, 1.0, 0.375, 1.0, 0.3438, 1.0, 0.75, 1.0, 0.7812, 1.0, 0.7812, 1.0, 0.75, 1.0, 0.3125, 1.0, 0.3438, 1.0, 0.3438, 1.0, 0.3125, 1.0, 0.7188, 1.0, 0.75, 1.0, 0.75, 1.0, 0.7188, 1.0, 0.2812, 1.0, 0.3125, 1.0, 0.3125, 1.0, 0.2812, 1.0, 0.6875, 1.0, 0.7188, 1.0, 0.7188, 1.0, 0.6875, 1.0, 0.25, 1.0, 0.2812, 1.0, 0.2812, 1.0, 0.25, 1.0, 0.6562, 1.0, 0.6875, 1.0, 0.6875, 1.0, 0.6562, 1.0, 0.2188, 1.0, 0.25, 1.0, 0.25, 1.0, 0.2188, 1.0, 0.625, 1.0, 0.6562, 1.0, 0.6562, 1.0, 0.625, 1.0, 0.1875, 1.0, 0.2188, 1.0, 0.2188, 1.0, 0.1875, 1.0, 0.5938, 1.0, 0.625, 1.0, 0.625, 1.0, 0.5938, 1.0, 0.1562, 1.0, 0.1875, 1.0, 0.1875, 1.0, 0.1562, 1.0, 0.5625, 1.0, 0.5938, 1.0, 0.5938, 1.0, 0.5625, 1.0, 0.9688, 1.0, 1.0, 1.0, 1.0, 1.0, 0.9688, 1.0, 0.125, 1.0, 0.1562, 1.0, 0.1562, 1.0, 0.125, 1.0, 0.5312, 1.0, 0.5625, 1.0, 0.5625, 1.0, 0.5312, 1.0, 0.9375, 1.0, 0.9688, 1.0, 0.9688, 1.0, 0.9375, 1.0, 0.09375, 1.0, 0.125, 1.0, 0.125, 1.0, 0.09375, 1.0, 0.5, 1.0, 0.5312, 1.0, 0.5312, 1.0, 0.5, 1.0, 0.9062, 1.0, 0.9375, 1.0, 0.9375, 1.0, 0.9062, 1.0, 0.0625, 1.0, 0.09375, 1.0, 0.09375, 1.0, 0.0625, 1.0, 0.4688, 1.0, 0.5, 1.0, 0.5, 1.0, 0.4688, 1.0, 0.375, 0.5, 0.3438, 0.5, 0.3438, 0.5, 0.375, 0.5, 0.6562, 0.5, 0.625, 0.5, 0.625, 0.5, 0.6562, 0.5, 0.375, 0.5, 0.3438, 0.5, 0.3438, 0.5, 0.375, 0.5, 0.09375, 0.5, 0.0625, 0.5, 0.0625, 0.5, 0.09375, 0.5, 0.7812, 0.5, 0.75, 0.5, 0.75, 0.5, 0.7812, 0.5, 0.5, 0.5, 0.4688, 0.5, 0.4688, 0.5, 0.5, 0.5, 0.2188, 0.5, 0.1875, 0.5, 0.1875, 0.5, 0.2188, 0.5, 0.9062, 0.5, 0.875, 0.5, 0.875, 0.5, 0.9062, 0.5, 0.625, 0.5, 0.5938, 0.5, 0.5938, 0.5, 0.625, 0.5, 0.3438, 0.5, 0.3125, 0.5, 0.3125, 0.5, 0.3438, 0.5, 0.0625, 0.5, 0.03125, 0.5, 0.03125, 0.5, 0.0625, 0.5, 0.75, 0.5, 0.7188, 0.5, 0.7188, 0.5, 0.75, 0.5, 0.4688, 0.5, 0.4375, 0.5, 0.4375, 0.5, 0.4688, 0.5, 0.1875, 0.5, 0.1562, 0.5, 0.1562, 0.5, 0.1875, 0.5, 0.875, 0.5, 0.8438, 0.5, 0.8438, 0.5, 0.875, 0.5, 0.5938, 0.5, 0.5625, 0.5, 0.5625, 0.5, 0.5938, 0.5, 0.3125, 0.5, 0.2812, 0.5, 0.2812, 0.5, 0.3125, 0.5, 1.0, 0.5, 0.9688, 0.5, 0.9688, 0.5, 1.0, 0.5, 0.03125, 0.5, 0.0, 0.5, 0.0, 0.5, 0.03125, 0.5, 0.7188, 0.5, 0.6875, 0.5, 0.6875, 0.5, 0.7188, 0.5, 0.4375, 0.5, 0.4062, 0.5, 0.4062, 0.5, 0.4375, 0.5, 0.1562, 0.5, 0.125, 0.5, 0.125, 0.5, 0.1562, 0.5, 0.8438, 0.5, 0.8125, 0.5, 0.8125, 0.5, 0.8438, 0.5, 0.5625, 0.5, 0.5312, 0.5, 0.5312, 0.5, 0.5625, 0.5, 0.2812, 0.5, 0.25, 0.5, 0.25, 0.5, 0.2812, 0.5, 0.9688, 0.5, 0.9375, 0.5, 0.9375, 0.5, 0.9688, 0.5, 0.6875, 0.5, 0.6562, 0.5, 0.6562, 0.5, 0.6875, 0.5, 0.4062, 0.5, 0.375, 0.5, 0.375, 0.5, 0.4062, 0.5, 0.125, 0.5, 0.09375, 0.5, 0.09375, 0.5, 0.125, 0.5, 0.8125, 0.5, 0.7812, 0.5, 0.7812, 0.5, 0.8125, 0.5, 0.5312, 0.5, 0.5, 0.5, 0.5, 0.5, 0.5312, 0.5, 0.25, 0.5, 0.2188, 0.5, 0.2188, 0.5, 0.25, 0.5, 0.75, 0.49, 0.7968, 0.4854, 0.8418, 0.4717, 0.8833, 0.4496, 0.9197, 0.4197, 0.9496, 0.3833, 0.9717, 0.3418, 0.9854, 0.2968, 0.99, 0.25, 0.9854, 0.2032, 0.9717, 0.1582, 0.9496, 0.1167, 0.9197, 0.08029, 0.8833, 0.05045, 0.8418, 0.02827, 0.7968, 0.01461, 0.75, 0.01, 0.7032, 0.01461, 0.6582, 0.02827, 0.6167, 0.05045, 0.5803, 0.08029, 0.5504, 0.1167, 0.5283, 0.1582, 0.5146, 0.2032, 0.51, 0.25, 0.5146, 0.2968, 0.5283, 0.3418, 0.5504, 0.3833, 0.5803, 0.4197, 0.6167, 0.4496, 0.6582, 0.4717, 0.7032, 0.4854, 0.7812, 0.5, 0.75, 0.5, 0.75, 0.5, 0.7812, 0.5, 0.3438, 0.5, 0.3125, 0.5, 0.3125, 0.5, 0.3438, 0.5, 0.75, 0.5, 0.7188, 0.5, 0.7188, 0.5, 0.75, 0.5, 0.3125, 0.5, 0.2812, 0.5, 0.2812, 0.5, 0.3125, 0.5, 0.7188, 0.5, 0.6875, 0.5, 0.6875, 0.5, 0.7188, 0.5, 0.2812, 0.5, 0.25, 0.5, 0.25, 0.5, 0.2812, 0.5, 0.6875, 0.5, 0.6562, 0.5, 0.6562, 0.5, 0.6875, 0.5, 0.25, 0.5, 0.2188, 0.5, 0.2188, 0.5, 0.25, 0.5, 0.6562, 0.5, 0.625, 0.5, 0.625, 0.5, 0.6562, 0.5, 0.2188, 0.5, 0.1875, 0.5, 0.1875, 0.5, 0.2188, 0.5, 0.625, 0.5, 0.5938, 0.5, 0.5938, 0.5, 0.625, 0.5, 0.1875, 0.5, 0.1562, 0.5, 0.1562, 0.5, 0.1875, 0.5, 0.5938, 0.5, 0.5625, 0.5, 0.5625, 0.5, 0.5938, 0.5, 1.0, 0.5, 0.9688, 0.5, 0.9688, 0.5, 1.0, 0.5, 0.1562, 0.5, 0.125, 0.5, 0.125, 0.5, 0.1562, 0.5, 0.5625, 0.5, 0.5312, 0.5, 0.5312, 0.5, 0.5625, 0.5, 0.9688, 0.5, 0.9375, 0.5, 0.9375, 0.5, 0.9688, 0.5, 0.125, 0.5, 0.09375, 0.5, 0.09375, 0.5, 0.125, 0.5, 0.5312, 0.5, 0.5, 0.5, 0.5, 0.5, 0.5312, 0.5, 0.9375, 0.5, 0.9062, 0.5, 0.9062, 0.5, 0.9375, 0.5, 0.09375, 0.5, 0.0625, 0.5, 0.0625, 0.5, 0.09375, 0.5, 0.5, 0.5, 0.4688, 0.5, 0.4688, 0.5, 0.5, 0.5, 0.9062, 0.5, 0.875, 0.5, 0.875, 0.5, 0.9062, 0.5, 0.0625, 0.5, 0.03125, 0.5, 0.03125, 0.5, 0.0625, 0.5, 0.4688, 0.5, 0.4375, 0.5, 0.4375, 0.5, 0.4688, 0.5, 0.875, 0.5, 0.8438, 0.5, 0.8438, 0.5, 0.875, 0.5, 0.03125, 0.5, 0.0, 0.5, 0.0, 0.5, 0.03125, 0.5, 0.4375, 0.5, 0.4062, 0.5, 0.4062, 0.5, 0.4375, 0.5, 0.8438, 0.5, 0.8125, 0.5, 0.8125, 0.5, 0.8438, 0.5, 0.4062, 0.5, 0.375, 0.5, 0.375, 0.5, 0.4062, 0.5, 0.8125, 0.5, 0.7812, 0.5, 0.7812, 0.5, 0.8125, 0.5])
me_cylinder.materials.append(mat_glass)
me_cylinder.use_remesh_fix_poles = True
me_cylinder.use_remesh_preserve_attributes = False
me_cylinder.update()
me_cylinder_001 = bpy.data.meshes.new('Cylinder.001')
me_cylinder_001.from_pydata([(0.05513, 1.166, -1.142), (0.2827, 1.144, -1.142), (0.5015, 1.078, -1.142), (0.7032, 0.9699, -1.142), (0.8799, 0.8248, -1.142), (1.025, 0.648, -1.142), (1.133, 0.4464, -1.142), (1.199, 0.2276, -1.142), (1.222, -2.771e-08, -1.142), (1.199, -0.2276, -1.142), (1.133, -0.4464, -1.142), (1.025, -0.648, -1.142), (0.8799, -0.8248, -1.142), (0.7032, -0.9699, -1.142), (0.5015, -1.078, -1.142), (0.2827, -1.144, -1.142), (0.05513, -1.166, -1.142), (-0.1724, -1.144, -1.142), (-0.3912, -1.078, -1.142), (-0.5929, -0.9699, -1.142), (-0.7697, -0.8248, -1.142), (-0.9147, -0.648, -1.142), (-1.023, -0.4464, -1.142), (-1.089, -0.2276, -1.142), (-1.111, 3.719e-08, -1.142), (-1.089, 0.2276, -1.142), (-1.023, 0.4464, -1.142), (-0.9147, 0.648, -1.142), (-0.7697, 0.8248, -1.142), (-0.5929, 0.9699, -1.142), (-0.3912, 1.078, -1.142), (-0.1724, 1.144, -1.142), (0.05513, 0.3938, 0.4162), (0.132, 0.3862, 0.4162), (0.2058, 0.3638, 0.4162), (0.2739, 0.3274, 0.4162), (0.3336, 0.2784, 0.4162), (0.3825, 0.2188, 0.4162), (0.4189, 0.1507, 0.4162), (0.4413, 0.07682, 0.4162), (0.4489, -1.583e-08, 0.4162), (0.4413, -0.07682, 0.4162), (0.4189, -0.1507, 0.4162), (0.3825, -0.2188, 0.4162), (0.3336, -0.2784, 0.4162), (0.2739, -0.3274, 0.4162), (0.2058, -0.3638, 0.4162), (0.132, -0.3862, 0.4162), (0.05513, -0.3938, 0.4162), (-0.02169, -0.3862, 0.4162), (-0.09556, -0.3638, 0.4162), (-0.1636, -0.3274, 0.4162), (-0.2233, -0.2784, 0.4162), (-0.2723, -0.2188, 0.4162), (-0.3087, -0.1507, 0.4162), (-0.3311, -0.07682, 0.4162), (-0.3386, 6.078e-09, 0.4162), (-0.3311, 0.07682, 0.4162), (-0.3087, 0.1507, 0.4162), (-0.2723, 0.2188, 0.4162), (-0.2233, 0.2784, 0.4162), (-0.1636, 0.3274, 0.4162), (-0.09556, 0.3638, 0.4162), (-0.02169, 0.3862, 0.4162), (0.05513, 1.166, -1.283), (0.2827, 1.144, -1.283), (0.5015, 1.078, -1.283), (0.7032, 0.9699, -1.283), (0.8799, 0.8248, -1.283), (1.025, 0.648, -1.283), (1.133, 0.4464, -1.283), (1.199, 0.2276, -1.283), (1.222, -2.771e-08, -1.283), (1.199, -0.2276, -1.283), (1.133, -0.4464, -1.283), (1.025, -0.648, -1.283), (0.8799, -0.8248, -1.283), (0.7032, -0.9699, -1.283), (0.5015, -1.078, -1.283), (0.2827, -1.144, -1.283), (0.05513, -1.166, -1.283), (-0.1724, -1.144, -1.283), (-0.3912, -1.078, -1.283), (-0.5929, -0.9699, -1.283), (-0.7697, -0.8248, -1.283), (-0.9147, -0.648, -1.283), (-1.023, -0.4464, -1.283), (-1.089, -0.2276, -1.283), (-1.111, 3.719e-08, -1.283), (-1.089, 0.2276, -1.283), (-1.023, 0.4464, -1.283), (-0.9147, 0.648, -1.283), (-0.7697, 0.8248, -1.283), (-0.5929, 0.9699, -1.283), (-0.3912, 1.078, -1.283), (-0.1724, 1.144, -1.283), (0.05513, 0.6935, -1.455), (0.1904, 0.6802, -1.455), (0.3205, 0.6407, -1.455), (0.4404, 0.5766, -1.455), (0.5455, 0.4904, -1.455), (0.6317, 0.3853, -1.455), (0.6958, 0.2654, -1.455), (0.7353, 0.1353, -1.455), (0.7486, -2.208e-08, -1.455), (0.7353, -0.1353, -1.455), (0.6958, -0.2654, -1.455), (0.6317, -0.3853, -1.455), (0.5455, -0.4904, -1.455), (0.4404, -0.5766, -1.455), (0.3205, -0.6407, -1.455), (0.1904, -0.6802, -1.455), (0.05513, -0.6935, -1.455), (-0.08016, -0.6802, -1.455), (-0.2103, -0.6407, -1.455), (-0.3302, -0.5766, -1.455), (-0.4352, -0.4904, -1.455), (-0.5215, -0.3853, -1.455), (-0.5856, -0.2654, -1.455), (-0.625, -0.1353, -1.455), (-0.6384, 1.651e-08, -1.455), (-0.625, 0.1353, -1.455), (-0.5856, 0.2654, -1.455), (-0.5215, 0.3853, -1.455), (-0.4352, 0.4904, -1.455), (-0.3302, 0.5766, -1.455), (-0.2103, 0.6407, -1.455), (-0.08016, 0.6802, -1.455)], [], [(2, 3, 67, 66), (31, 63, 32, 0), (30, 62, 63, 31), (29, 61, 62, 30), (28, 60, 61, 29), (27, 59, 60, 28), (26, 58, 59, 27), (25, 57, 58, 26), (24, 56, 57, 25), (23, 55, 56, 24), (22, 54, 55, 23), (21, 53, 54, 22), (20, 52, 53, 21), (19, 51, 52, 20), (18, 50, 51, 19), (17, 49, 50, 18), (16, 48, 49, 17), (15, 47, 48, 16), (14, 46, 47, 15), (13, 45, 46, 14), (12, 44, 45, 13), (11, 43, 44, 12), (10, 42, 43, 11), (9, 41, 42, 10), (8, 40, 41, 9), (7, 39, 40, 8), (6, 38, 39, 7), (5, 37, 38, 6), (4, 36, 37, 5), (3, 35, 36, 4), (2, 34, 35, 3), (1, 33, 34, 2), (0, 32, 33, 1), (84, 85, 117, 116), (11, 12, 76, 75), (20, 21, 85, 84), (29, 30, 94, 93), (7, 8, 72, 71), (16, 17, 81, 80), (25, 26, 90, 89), (3, 4, 68, 67), (12, 13, 77, 76), (21, 22, 86, 85), (30, 31, 95, 94), (8, 9, 73, 72), (17, 18, 82, 81), (26, 27, 91, 90), (4, 5, 69, 68), (13, 14, 78, 77), (22, 23, 87, 86), (0, 1, 65, 64), (31, 0, 64, 95), (9, 10, 74, 73), (18, 19, 83, 82), (27, 28, 92, 91), (5, 6, 70, 69), (14, 15, 79, 78), (23, 24, 88, 87), (1, 2, 66, 65), (10, 11, 75, 74), (19, 20, 84, 83), (28, 29, 93, 92), (6, 7, 71, 70), (15, 16, 80, 79), (24, 25, 89, 88), (96, 97, 98, 99, 100, 101, 102, 103, 104, 105, 106, 107, 108, 109, 110, 111, 112, 113, 114, 115, 116, 117, 118, 119, 120, 121, 122, 123, 124, 125, 126, 127), (71, 72, 104, 103), (85, 86, 118, 117), (72, 73, 105, 104), (86, 87, 119, 118), (73, 74, 106, 105), (87, 88, 120, 119), (74, 75, 107, 106), (88, 89, 121, 120), (75, 76, 108, 107), (89, 90, 122, 121), (76, 77, 109, 108), (90, 91, 123, 122), (77, 78, 110, 109), (64, 65, 97, 96), (91, 92, 124, 123), (78, 79, 111, 110), (65, 66, 98, 97), (92, 93, 125, 124), (79, 80, 112, 111), (66, 67, 99, 98), (93, 94, 126, 125), (80, 81, 113, 112), (67, 68, 100, 99), (94, 95, 127, 126), (81, 82, 114, 113), (68, 69, 101, 100), (95, 64, 96, 127), (82, 83, 115, 114), (69, 70, 102, 101), (83, 84, 116, 115), (70, 71, 103, 102), (63, 62, 61, 60, 59, 58, 57, 56, 55, 54, 53, 52, 51, 50, 49, 48, 47, 46, 45, 44, 43, 42, 41, 40, 39, 38, 37, 36, 35, 34, 33, 32)])
me_cylinder_001.polygons.foreach_set('use_smooth', [True] * 98)
_uv = me_cylinder_001.uv_layers.new(name='UVMap')
_uv.uv.foreach_set('vector', [0.9375, 0.5, 0.9062, 0.5, 0.9062, 0.5, 0.9375, 0.5, 0.03125, 0.5, 0.03125, 0.8815, 0.0, 0.8815, 0.0, 0.5, 0.0625, 0.5, 0.0625, 0.8815, 0.03125, 0.8815, 0.03125, 0.5, 0.09375, 0.5, 0.09375, 0.8815, 0.0625, 0.8815, 0.0625, 0.5, 0.125, 0.5, 0.125, 0.8815, 0.09375, 0.8815, 0.09375, 0.5, 0.1562, 0.5, 0.1563, 0.8815, 0.125, 0.8815, 0.125, 0.5, 0.1875, 0.5, 0.1875, 0.8815, 0.1563, 0.8815, 0.1562, 0.5, 0.2188, 0.5, 0.2188, 0.8815, 0.1875, 0.8815, 0.1875, 0.5, 0.25, 0.5, 0.25, 0.8815, 0.2188, 0.8815, 0.2188, 0.5, 0.2812, 0.5, 0.2812, 0.8815, 0.25, 0.8815, 0.25, 0.5, 0.3125, 0.5, 0.3125, 0.8815, 0.2812, 0.8815, 0.2812, 0.5, 0.3438, 0.5, 0.3438, 0.8815, 0.3125, 0.8815, 0.3125, 0.5, 0.375, 0.5, 0.375, 0.8815, 0.3438, 0.8815, 0.3438, 0.5, 0.4062, 0.5, 0.4062, 0.8815, 0.375, 0.8815, 0.375, 0.5, 0.4375, 0.5, 0.4375, 0.8815, 0.4062, 0.8815, 0.4062, 0.5, 0.4688, 0.5, 0.4688, 0.8815, 0.4375, 0.8815, 0.4375, 0.5, 0.5, 0.5, 0.5, 0.8815, 0.4688, 0.8815, 0.4688, 0.5, 0.5312, 0.5, 0.5312, 0.8815, 0.5, 0.8815, 0.5, 0.5, 0.5625, 0.5, 0.5625, 0.8815, 0.5312, 0.8815, 0.5312, 0.5, 0.5938, 0.5, 0.5938, 0.8815, 0.5625, 0.8815, 0.5625, 0.5, 0.625, 0.5, 0.625, 0.8815, 0.5938, 0.8815, 0.5938, 0.5, 0.6562, 0.5, 0.6562, 0.8815, 0.625, 0.8815, 0.625, 0.5, 0.6875, 0.5, 0.6875, 0.8815, 0.6562, 0.8815, 0.6562, 0.5, 0.7188, 0.5, 0.7188, 0.8815, 0.6875, 0.8815, 0.6875, 0.5, 0.75, 0.5, 0.75, 0.8815, 0.7188, 0.8815, 0.7188, 0.5, 0.7812, 0.5, 0.7812, 0.8815, 0.75, 0.8815, 0.75, 0.5, 0.8125, 0.5, 0.8125, 0.8815, 0.7812, 0.8815, 0.7812, 0.5, 0.8438, 0.5, 0.8437, 0.8815, 0.8125, 0.8815, 0.8125, 0.5, 0.875, 0.5, 0.875, 0.8815, 0.8437, 0.8815, 0.8438, 0.5, 0.9062, 0.5, 0.9062, 0.8815, 0.875, 0.8815, 0.875, 0.5, 0.9375, 0.5, 0.9375, 0.8815, 0.9062, 0.8815, 0.9062, 0.5, 0.9688, 0.5, 0.9688, 0.8815, 0.9375, 0.8815, 0.9375, 0.5, 1.0, 0.5, 1.0, 0.8815, 0.9688, 0.8815, 0.9688, 0.5, 0.375, 0.5, 0.3438, 0.5, 0.3438, 0.5, 0.375, 0.5, 0.6562, 0.5, 0.625, 0.5, 0.625, 0.5, 0.6562, 0.5, 0.375, 0.5, 0.3438, 0.5, 0.3438, 0.5, 0.375, 0.5, 0.09375, 0.5, 0.0625, 0.5, 0.0625, 0.5, 0.09375, 0.5, 0.7812, 0.5, 0.75, 0.5, 0.75, 0.5, 0.7812, 0.5, 0.5, 0.5, 0.4688, 0.5, 0.4688, 0.5, 0.5, 0.5, 0.2188, 0.5, 0.1875, 0.5, 0.1875, 0.5, 0.2188, 0.5, 0.9062, 0.5, 0.875, 0.5, 0.875, 0.5, 0.9062, 0.5, 0.625, 0.5, 0.5938, 0.5, 0.5938, 0.5, 0.625, 0.5, 0.3438, 0.5, 0.3125, 0.5, 0.3125, 0.5, 0.3438, 0.5, 0.0625, 0.5, 0.03125, 0.5, 0.03125, 0.5, 0.0625, 0.5, 0.75, 0.5, 0.7188, 0.5, 0.7188, 0.5, 0.75, 0.5, 0.4688, 0.5, 0.4375, 0.5, 0.4375, 0.5, 0.4688, 0.5, 0.1875, 0.5, 0.1562, 0.5, 0.1562, 0.5, 0.1875, 0.5, 0.875, 0.5, 0.8438, 0.5, 0.8438, 0.5, 0.875, 0.5, 0.5938, 0.5, 0.5625, 0.5, 0.5625, 0.5, 0.5938, 0.5, 0.3125, 0.5, 0.2812, 0.5, 0.2812, 0.5, 0.3125, 0.5, 1.0, 0.5, 0.9688, 0.5, 0.9688, 0.5, 1.0, 0.5, 0.03125, 0.5, 0.0, 0.5, 0.0, 0.5, 0.03125, 0.5, 0.7188, 0.5, 0.6875, 0.5, 0.6875, 0.5, 0.7188, 0.5, 0.4375, 0.5, 0.4062, 0.5, 0.4062, 0.5, 0.4375, 0.5, 0.1562, 0.5, 0.125, 0.5, 0.125, 0.5, 0.1562, 0.5, 0.8438, 0.5, 0.8125, 0.5, 0.8125, 0.5, 0.8438, 0.5, 0.5625, 0.5, 0.5312, 0.5, 0.5312, 0.5, 0.5625, 0.5, 0.2812, 0.5, 0.25, 0.5, 0.25, 0.5, 0.2812, 0.5, 0.9688, 0.5, 0.9375, 0.5, 0.9375, 0.5, 0.9688, 0.5, 0.6875, 0.5, 0.6562, 0.5, 0.6562, 0.5, 0.6875, 0.5, 0.4062, 0.5, 0.375, 0.5, 0.375, 0.5, 0.4062, 0.5, 0.125, 0.5, 0.09375, 0.5, 0.09375, 0.5, 0.125, 0.5, 0.8125, 0.5, 0.7812, 0.5, 0.7812, 0.5, 0.8125, 0.5, 0.5312, 0.5, 0.5, 0.5, 0.5, 0.5, 0.5312, 0.5, 0.25, 0.5, 0.2188, 0.5, 0.2188, 0.5, 0.25, 0.5, 0.75, 0.49, 0.7968, 0.4854, 0.8418, 0.4717, 0.8833, 0.4496, 0.9197, 0.4197, 0.9496, 0.3833, 0.9717, 0.3418, 0.9854, 0.2968, 0.99, 0.25, 0.9854, 0.2032, 0.9717, 0.1582, 0.9496, 0.1167, 0.9197, 0.08029, 0.8833, 0.05045, 0.8418, 0.02827, 0.7968, 0.01461, 0.75, 0.01, 0.7032, 0.01461, 0.6582, 0.02827, 0.6167, 0.05045, 0.5803, 0.08029, 0.5504, 0.1167, 0.5283, 0.1582, 0.5146, 0.2032, 0.51, 0.25, 0.5146, 0.2968, 0.5283, 0.3418, 0.5504, 0.3833, 0.5803, 0.4197, 0.6167, 0.4496, 0.6582, 0.4717, 0.7032, 0.4854, 0.7812, 0.5, 0.75, 0.5, 0.75, 0.5, 0.7812, 0.5, 0.3438, 0.5, 0.3125, 0.5, 0.3125, 0.5, 0.3438, 0.5, 0.75, 0.5, 0.7188, 0.5, 0.7188, 0.5, 0.75, 0.5, 0.3125, 0.5, 0.2812, 0.5, 0.2812, 0.5, 0.3125, 0.5, 0.7188, 0.5, 0.6875, 0.5, 0.6875, 0.5, 0.7188, 0.5, 0.2812, 0.5, 0.25, 0.5, 0.25, 0.5, 0.2812, 0.5, 0.6875, 0.5, 0.6562, 0.5, 0.6562, 0.5, 0.6875, 0.5, 0.25, 0.5, 0.2188, 0.5, 0.2188, 0.5, 0.25, 0.5, 0.6562, 0.5, 0.625, 0.5, 0.625, 0.5, 0.6562, 0.5, 0.2188, 0.5, 0.1875, 0.5, 0.1875, 0.5, 0.2188, 0.5, 0.625, 0.5, 0.5938, 0.5, 0.5938, 0.5, 0.625, 0.5, 0.1875, 0.5, 0.1562, 0.5, 0.1562, 0.5, 0.1875, 0.5, 0.5938, 0.5, 0.5625, 0.5, 0.5625, 0.5, 0.5938, 0.5, 1.0, 0.5, 0.9688, 0.5, 0.9688, 0.5, 1.0, 0.5, 0.1562, 0.5, 0.125, 0.5, 0.125, 0.5, 0.1562, 0.5, 0.5625, 0.5, 0.5312, 0.5, 0.5312, 0.5, 0.5625, 0.5, 0.9688, 0.5, 0.9375, 0.5, 0.9375, 0.5, 0.9688, 0.5, 0.125, 0.5, 0.09375, 0.5, 0.09375, 0.5, 0.125, 0.5, 0.5312, 0.5, 0.5, 0.5, 0.5, 0.5, 0.5312, 0.5, 0.9375, 0.5, 0.9062, 0.5, 0.9062, 0.5, 0.9375, 0.5, 0.09375, 0.5, 0.0625, 0.5, 0.0625, 0.5, 0.09375, 0.5, 0.5, 0.5, 0.4688, 0.5, 0.4688, 0.5, 0.5, 0.5, 0.9062, 0.5, 0.875, 0.5, 0.875, 0.5, 0.9062, 0.5, 0.0625, 0.5, 0.03125, 0.5, 0.03125, 0.5, 0.0625, 0.5, 0.4688, 0.5, 0.4375, 0.5, 0.4375, 0.5, 0.4688, 0.5, 0.875, 0.5, 0.8438, 0.5, 0.8438, 0.5, 0.875, 0.5, 0.03125, 0.5, 0.0, 0.5, 0.0, 0.5, 0.03125, 0.5, 0.4375, 0.5, 0.4062, 0.5, 0.4062, 0.5, 0.4375, 0.5, 0.8438, 0.5, 0.8125, 0.5, 0.8125, 0.5, 0.8438, 0.5, 0.4062, 0.5, 0.375, 0.5, 0.375, 0.5, 0.4062, 0.5, 0.8125, 0.5, 0.7812, 0.5, 0.7812, 0.5, 0.8125, 0.5, 0.03125, 0.8815, 0.0625, 0.8815, 0.09375, 0.8815, 0.125, 0.8815, 0.1563, 0.8815, 0.1875, 0.8815, 0.2188, 0.8815, 0.25, 0.8815, 0.2812, 0.8815, 0.3125, 0.8815, 0.3438, 0.8815, 0.375, 0.8815, 0.4062, 0.8815, 0.4375, 0.8815, 0.4688, 0.8815, 0.5, 0.8815, 0.5312, 0.8815, 0.5625, 0.8815, 0.5938, 0.8815, 0.625, 0.8815, 0.6562, 0.8815, 0.6875, 0.8815, 0.7188, 0.8815, 0.75, 0.8815, 0.7812, 0.8815, 0.8125, 0.8815, 0.8437, 0.8815, 0.875, 0.8815, 0.9062, 0.8815, 0.9375, 0.8815, 0.9688, 0.8815, 1.0, 0.8815])
me_cylinder_001.materials.append(mat_glass_001)
me_cylinder_001.use_remesh_fix_poles = True
me_cylinder_001.use_remesh_preserve_attributes = False
me_cylinder_001.update()

# ---- objects
ob_cylinder = bpy.data.objects.new('Cylinder', me_cylinder)
ob_liquid = bpy.data.objects.new('Liquid', me_cylinder_001)

# ---- transforms, parenting, visibility, modifiers, constraints
ob_cylinder.location = (4.131, -2.526, 0.117)
ob_cylinder.scale = (1.0, 1.0, 1.835)
ob_liquid.location = (4.18, -2.521, -0.1604)
ob_liquid.scale = (0.8157, 0.8157, 1.497)

# ---- collection membership
col_collection.objects.link(ob_cylinder)
col_collection.objects.link(ob_liquid)

# ---- scene / render settings (as saved in the file)
scene.frame_start = 1; scene.frame_end = 250; scene.frame_set(1)
scene.render.engine = 'BLENDER_EEVEE_NEXT'
scene.cycles.use_denoising = False
scene.cycles.samples = 128
scene.cycles.sampling_pattern = 'TABULATED_SOBOL'
scene.cycles.use_adaptive_sampling = False
scene.cycles.use_light_tree = False
scene.view_settings.view_transform = 'Filmic'
bpy.context.view_layer.update()

# ---- added for rendering (the .blend has no active camera and no usable light): camera, sun
cam_auto = bpy.data.cameras.new('AutoCamera')
cam_auto.lens = 50.0
cam_auto.sensor_width = 36.0
cam_auto.clip_end = 1000.0
ob_auto_camera = bpy.data.objects.new('AutoCamera', cam_auto)
scene.collection.objects.link(ob_auto_camera)
ob_auto_camera.location = (9.23567, -8.58478, 3.65998)
ob_auto_camera.rotation_euler = (1.09748, -7.21219e-08, 0.694738)
scene.camera = ob_auto_camera
light_auto_sun = bpy.data.lights.new('AutoSun', 'SUN')
light_auto_sun.energy = 3.0
light_auto_sun.angle = 0.0523599
ob_auto_sun = bpy.data.objects.new('AutoSun', light_auto_sun)
scene.collection.objects.link(ob_auto_sun)
ob_auto_sun.rotation_euler = (0.872665, 0.174533, 0.523599)
bpy.context.view_layer.update()
